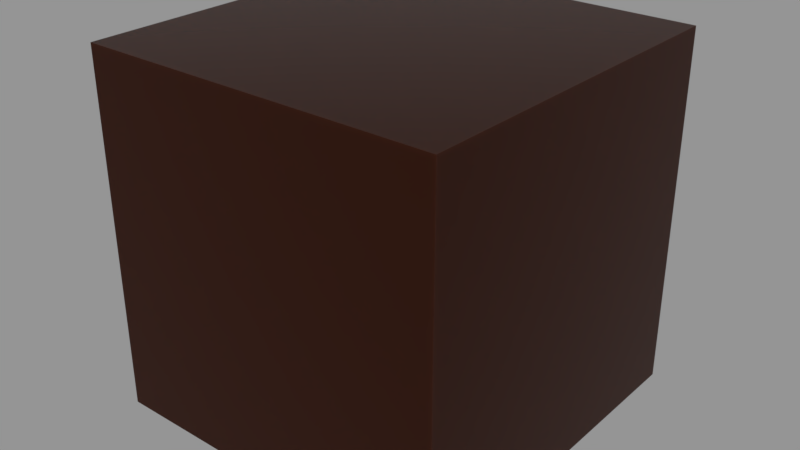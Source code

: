 # Source: FF_Chocolate.blend  (saved by Blender 2.79.0; exported with 4.5.12 LTS)
import bpy
from mathutils import Matrix  # noqa: F401  (used for matrix-valued properties, if any)

bpy.ops.wm.read_factory_settings(use_empty=True)
scene = bpy.context.scene
scene.name = 'Scene'

# ---- collections
col_collection_1 = bpy.data.collections.new('Collection 1'); scene.collection.children.link(col_collection_1)

# ---- materials (node trees are filled in below, after node groups)
mat_ff_chocolate = bpy.data.materials.new('FF Chocolate')
mat_ff_chocolate.alpha_threshold = 0.0
mat_ff_chocolate.roughness = 0.5

# ---- material node trees
mat_ff_chocolate.use_nodes = True; mat_ff_chocolate.node_tree.nodes.clear()
_N = mat_ff_chocolate.node_tree.nodes; _L = mat_ff_chocolate.node_tree.links
n0 = _N.new('ShaderNodeOutputMaterial'); n0.name = 'Material Output'; n0.location = (799, 353)
n1 = _N.new('ShaderNodeBsdfPrincipled'); n1.name = 'Principled BSDF'; n1.location = (637, 359)
n1.width = 150
n1.subsurface_method = 'BURLEY'
n1.inputs[0].default_value = (0.02829, 0.007359, 0.003302, 1.0)
n1.inputs[2].default_value = 0.1
n1.inputs[3].default_value = 1.45
n1.inputs[8].default_value = 1.0
n1.inputs[9].default_value = (1.0, 1.0, 1.0)
n1.inputs[10].default_value = 0.03333
n1.inputs[13].default_value = 0.075
_L.new(n1.outputs[0], n0.inputs[0])
n0.is_active_output = True

# ---- meshes
me_cube = bpy.data.meshes.new('Cube')
me_cube.from_pydata([(-1.0, -1.0, -1.0), (-1.0, -1.0, 1.0), (-1.0, 1.0, -1.0), (-1.0, 1.0, 1.0), (1.0, -1.0, -1.0), (1.0, -1.0, 1.0), (1.0, 1.0, -1.0), (1.0, 1.0, 1.0)], [], [(0, 1, 3, 2), (2, 3, 7, 6), (6, 7, 5, 4), (4, 5, 1, 0), (2, 6, 4, 0), (7, 3, 1, 5)])
me_cube.materials.append(mat_ff_chocolate)
me_cube.use_remesh_preserve_volume = False
me_cube.use_remesh_preserve_attributes = False
me_cube.use_mirror_vertex_groups = False
me_cube.update()

# ---- objects
ob_cube = bpy.data.objects.new('Cube', me_cube)

# ---- transforms, parenting, visibility, modifiers, constraints
ob_cube.location = (0.0, 0.0, 0.0)
ob_cube.lineart.crease_threshold = 0.0

# ---- collection membership
col_collection_1.objects.link(ob_cube)

# ---- scene / render settings (as saved in the file)
scene.frame_start = 1; scene.frame_end = 250; scene.frame_set(1)
scene.render.engine = 'CYCLES'
scene.render.resolution_percentage = 50
scene.render.dither_intensity = 0.0
scene.cycles.use_denoising = False
scene.cycles.samples = 128
scene.cycles.sampling_pattern = 'TABULATED_SOBOL'
scene.cycles.use_adaptive_sampling = False
scene.cycles.use_light_tree = False
scene.cycles.blur_glossy = 0.0
scene.cycles.sample_clamp_indirect = 0.0
scene.view_settings.view_transform = 'Standard'
bpy.context.view_layer.update()

# ---- added for rendering (the .blend has no active camera and no usable light): camera, sun + grey world if the file has none
cam_auto = bpy.data.cameras.new('AutoCamera')
cam_auto.lens = 50.0
cam_auto.sensor_width = 36.0
cam_auto.clip_end = 1000.0
ob_auto_camera = bpy.data.objects.new('AutoCamera', cam_auto)
scene.collection.objects.link(ob_auto_camera)
ob_auto_camera.location = (3.20507, -3.84609, 2.56406)
ob_auto_camera.rotation_euler = (1.09748, -7.21219e-08, 0.694738)
scene.camera = ob_auto_camera
light_auto_sun = bpy.data.lights.new('AutoSun', 'SUN')
light_auto_sun.energy = 3.0
light_auto_sun.angle = 0.0523599
ob_auto_sun = bpy.data.objects.new('AutoSun', light_auto_sun)
scene.collection.objects.link(ob_auto_sun)
ob_auto_sun.rotation_euler = (0.872665, 0.174533, 0.523599)
if scene.world is None:
    world_auto = bpy.data.worlds.new('AutoWorld')
    world_auto.color = (0.3, 0.3, 0.3)
    scene.world = world_auto
bpy.context.view_layer.update()
